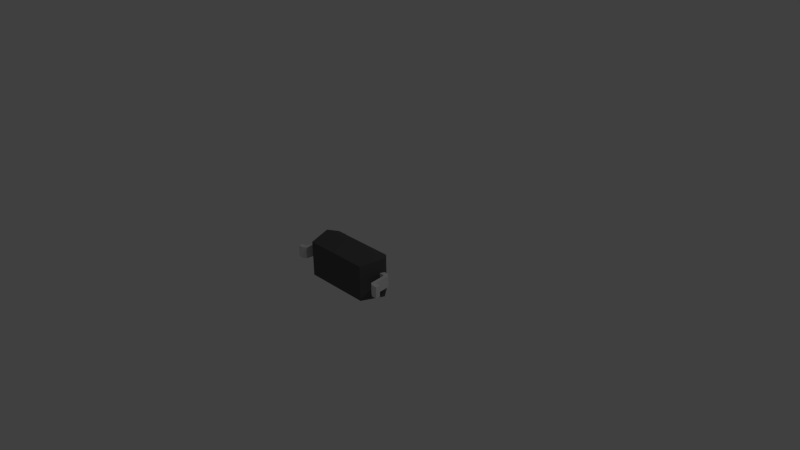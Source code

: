 # Source: MBR0520_SOD123.blend  (saved by Blender 2.76.0; exported with 4.5.12 LTS)
import bpy
from mathutils import Matrix  # noqa: F401  (used for matrix-valued properties, if any)

bpy.ops.wm.read_factory_settings(use_empty=True)
scene = bpy.context.scene
scene.name = 'Scene'

# ---- collections
col_collection_1 = bpy.data.collections.new('Collection 1'); scene.collection.children.link(col_collection_1)

# ---- materials (node trees are filled in below, after node groups)
mat_material_001 = bpy.data.materials.new('Material.001')
mat_material_001.alpha_threshold = 0.0
mat_material_001.use_transparent_shadow = False
mat_material_001.diffuse_color = (1.0, 1.0, 1.0, 1.0)
mat_material_001.roughness = 0.5
mat_shape_006 = bpy.data.materials.new('Shape.006')
mat_shape_006.alpha_threshold = 0.0
mat_shape_006.use_transparent_shadow = False
mat_shape_006.diffuse_color = (1.0, 1.0, 1.0, 1.0)
mat_shape_006.roughness = 0.5
mat_shape_005 = bpy.data.materials.new('Shape.005')
mat_shape_005.alpha_threshold = 0.0
mat_shape_005.use_transparent_shadow = False
mat_shape_005.diffuse_color = (0.1, 0.1, 0.1, 1.0)
mat_shape_005.specular_color = (0.1, 0.1, 0.1)
mat_shape_005.roughness = 0.5
mat_shape_004 = bpy.data.materials.new('Shape.004')
mat_shape_004.alpha_threshold = 0.0
mat_shape_004.use_transparent_shadow = False
mat_shape_004.specular_color = (0.8, 0.8, 0.8)
mat_shape_004.roughness = 0.5
mat_shape_003 = bpy.data.materials.new('Shape.003')
mat_shape_003.alpha_threshold = 0.0
mat_shape_003.use_transparent_shadow = False
mat_shape_003.specular_color = (0.8, 0.8, 0.8)
mat_shape_003.roughness = 0.5

# ---- material node trees

# ---- world
world_world = bpy.data.worlds.new('World'); scene.world = world_world
world_world.color = (0.05088, 0.05088, 0.05088)
world_world.use_sun_shadow = False
world_world.sun_shadow_jitter_overblur = 0.0
world_world.cycles.sampling_method = 'MANUAL'
world_world.cycles.sample_map_resolution = 256

# ---- cameras
cam_camera = bpy.data.cameras.new('Camera')
cam_camera.clip_end = 100.0
cam_camera.lens = 35.0
cam_camera.sensor_width = 32.0
cam_camera.sensor_height = 18.0
cam_camera.ortho_scale = 7.314
cam_camera.dof.focus_distance = 0.0
cam_camera.dof.aperture_fstop = 128.0

# ---- lights
light_lamp = bpy.data.lights.new('Lamp', 'POINT')
light_lamp.transmission_factor = 0.0
light_lamp.cutoff_distance = 30.0
light_lamp.energy = 100.0
light_lamp.shadow_buffer_clip_start = 1.001
light_lamp.shadow_soft_size = 0.1
light_lamp.shadow_maximum_resolution = 0.006
light_lamp.use_absolute_resolution = True
light_lamp.cycles.use_multiple_importance_sampling = False

# ---- meshes
me_shapeindexedfaceset = bpy.data.meshes.new('ShapeIndexedFaceSet')
me_shapeindexedfaceset.from_pydata([(0.0, 0.0, 0.0), (0.291, -0.2385, 0.434), (0.291, 0.2385, 0.434), (0.191, -0.2385, 0.434), (0.191, 0.2385, 0.434)], [], [(1, 2, 4, 3)])
me_shapeindexedfaceset.materials.append(mat_shape_006)
me_shapeindexedfaceset.use_remesh_preserve_volume = False
me_shapeindexedfaceset.use_remesh_preserve_attributes = False
me_shapeindexedfaceset.use_mirror_vertex_groups = False
me_shapeindexedfaceset.update()
me_shapeindexedfaceset_006 = bpy.data.meshes.new('ShapeIndexedFaceSet.006')
me_shapeindexedfaceset_006.from_pydata([(0.0, 0.0, 0.0), (-0.35, -0.266, 0.317), (-0.35, 0.266, 0.317), (0.35, 0.266, 0.317), (0.35, -0.266, 0.317), (-0.291, -0.2385, 0.0), (-0.291, 0.2385, 0.0), (0.291, 0.2385, 0.0), (0.291, -0.2385, 0.0), (-0.291, 0.2385, 0.434), (-0.291, -0.2385, 0.434), (0.291, -0.2385, 0.434), (0.291, 0.2385, 0.434), (0.191, -0.2385, 0.434), (0.191, 0.2385, 0.434)], [], [(1, 2, 6, 5), (1, 4, 11), (1, 11, 13), (1, 13, 10), (1, 5, 8, 4), (1, 10, 9, 2), (2, 3, 7, 6), (2, 9, 14), (2, 14, 12), (2, 12, 3), (3, 4, 8, 7), (3, 12, 11, 4), (5, 6, 7, 8), (9, 10, 13, 14)])
me_shapeindexedfaceset_006.materials.append(mat_shape_005)
me_shapeindexedfaceset_006.use_remesh_preserve_volume = False
me_shapeindexedfaceset_006.use_remesh_preserve_attributes = False
me_shapeindexedfaceset_006.use_mirror_vertex_groups = False
me_shapeindexedfaceset_006.update()
me_shapeindexedfaceset_005 = bpy.data.meshes.new('ShapeIndexedFaceSet.005')
me_shapeindexedfaceset_005.from_pydata([(0.0, 0.0, 0.0), (-0.3135, -0.0786, 0.317), (-0.3985, -0.0786, 0.317), (-0.3985, 0.0786, 0.317), (-0.3135, 0.0786, 0.317), (-0.3135, -0.0786, 0.257), (-0.3835, -0.0786, 0.257), (-0.3835, 0.0786, 0.257), (-0.3135, 0.0786, 0.257), (-0.4605, -0.0786, 0.06), (-0.4605, 0.0786, 0.06), (-0.4605, 0.0786, 0.0), (-0.4605, -0.0786, 0.0), (-0.5315, -0.0786, 0.06), (-0.5315, 0.0786, 0.06), (-0.5315, 0.0786, 0.0), (-0.5315, -0.0786, 0.0), (-0.4305, -0.0786, 0.289), (-0.4505, -0.0786, 0.088), (-0.4305, 0.0786, 0.289), (-0.4505, 0.0786, 0.088), (-0.3955, 0.0786, 0.229), (-0.4155, 0.0786, 0.028), (-0.3955, -0.0786, 0.229), (-0.4155, -0.0786, 0.028)], [], [(1, 2, 6, 5), (1, 4, 3, 2), (1, 5, 8, 4), (2, 3, 19, 17), (2, 17, 23, 6), (3, 4, 8, 7), (3, 7, 21, 19), (5, 6, 7, 8), (6, 23, 21, 7), (9, 10, 14, 13), (9, 12, 24, 18), (9, 13, 16, 12), (9, 18, 20, 10), (10, 11, 15, 14), (10, 20, 22, 11), (11, 12, 16, 15), (11, 22, 24, 12), (13, 14, 15, 16), (17, 18, 24, 23), (17, 19, 20, 18), (19, 21, 22, 20), (21, 23, 24, 22)])
me_shapeindexedfaceset_005.materials.append(mat_shape_004)
me_shapeindexedfaceset_005.use_remesh_preserve_volume = False
me_shapeindexedfaceset_005.use_remesh_preserve_attributes = False
me_shapeindexedfaceset_005.use_mirror_vertex_groups = False
me_shapeindexedfaceset_005.update()
me_shapeindexedfaceset_004 = bpy.data.meshes.new('ShapeIndexedFaceSet.004')
me_shapeindexedfaceset_004.from_pydata([(0.0, 0.0, 0.0), (0.3135, 0.0786, 0.317), (0.3985, 0.0786, 0.317), (0.3985, -0.0786, 0.317), (0.3135, -0.0786, 0.317), (0.3135, 0.0786, 0.257), (0.3835, 0.0786, 0.257), (0.3835, -0.0786, 0.257), (0.3135, -0.0786, 0.257), (0.4605, 0.0786, 0.06), (0.4605, -0.0786, 0.06), (0.4605, -0.0786, 0.0), (0.4605, 0.0786, 0.0), (0.5315, 0.0786, 0.06), (0.5315, -0.0786, 0.06), (0.5315, -0.0786, 0.0), (0.5315, 0.0786, 0.0), (0.4305, 0.0786, 0.289), (0.4505, 0.0786, 0.088), (0.4305, -0.0786, 0.289), (0.4505, -0.0786, 0.088), (0.3955, -0.0786, 0.229), (0.4155, -0.0786, 0.028), (0.3955, 0.0786, 0.229), (0.4155, 0.0786, 0.028)], [], [(1, 2, 6, 5), (1, 4, 3, 2), (1, 5, 8, 4), (2, 3, 19, 17), (2, 17, 23, 6), (3, 4, 8, 7), (3, 7, 21, 19), (5, 6, 7, 8), (6, 23, 21, 7), (9, 10, 14, 13), (9, 12, 24, 18), (9, 13, 16, 12), (9, 18, 20, 10), (10, 11, 15, 14), (10, 20, 22, 11), (11, 12, 16, 15), (11, 22, 24, 12), (13, 14, 15, 16), (17, 18, 24, 23), (17, 19, 20, 18), (19, 21, 22, 20), (21, 23, 24, 22)])
me_shapeindexedfaceset_004.materials.append(mat_shape_003)
me_shapeindexedfaceset_004.use_remesh_preserve_volume = False
me_shapeindexedfaceset_004.use_remesh_preserve_attributes = False
me_shapeindexedfaceset_004.use_mirror_vertex_groups = False
me_shapeindexedfaceset_004.update()

# ---- curves / text
txt_text = bpy.data.curves.new('Text', 'FONT')
txt_text.dimensions = '2D'
txt_text.body = 'B2'
txt_text.materials.append(mat_material_001)
txt_text.use_path_clamp = True
txt_text.bevel_resolution = 0
txt_text.extrude = 0.006

# ---- objects
ob_text = bpy.data.objects.new('Text', txt_text)
ob_shapeindexedfaceset_006 = bpy.data.objects.new('ShapeIndexedFaceSet.006', me_shapeindexedfaceset)
ob_shapeindexedfaceset_005 = bpy.data.objects.new('ShapeIndexedFaceSet.005', me_shapeindexedfaceset_006)
ob_shapeindexedfaceset_004 = bpy.data.objects.new('ShapeIndexedFaceSet.004', me_shapeindexedfaceset_005)
ob_shapeindexedfaceset_003 = bpy.data.objects.new('ShapeIndexedFaceSet.003', me_shapeindexedfaceset_004)
ob_lamp = bpy.data.objects.new('Lamp', light_lamp)
ob_camera = bpy.data.objects.new('Camera', cam_camera)

# ---- transforms, parenting, visibility, modifiers, constraints
ob_text.location = (-0.2093, 0.435, 0.1769)
ob_text.rotation_euler = (-1.571, -0.0, 0.0)
ob_text.scale = (0.5132, 0.5132, 0.5132)
ob_text.lineart.crease_threshold = 0.0
ob_shapeindexedfaceset_006.location = (-0.003657, 0.003417, 0.0)
ob_shapeindexedfaceset_006.rotation_euler = (1.571, -0.0, 3.142)
ob_shapeindexedfaceset_006.scale = (1.544, 1.0, 1.0)
ob_shapeindexedfaceset_006.lineart.crease_threshold = 0.0
ob_shapeindexedfaceset_005.location = (0.0, 0.0, 0.0)
ob_shapeindexedfaceset_005.rotation_euler = (1.571, -0.0, 3.142)
ob_shapeindexedfaceset_005.scale = (1.561, 1.0, 1.0)
ob_shapeindexedfaceset_005.lineart.crease_threshold = 0.0
ob_shapeindexedfaceset_004.location = (0.214, 0.0, 0.0)
ob_shapeindexedfaceset_004.rotation_euler = (1.571, -0.0, 3.142)
ob_shapeindexedfaceset_004.lineart.crease_threshold = 0.0
ob_shapeindexedfaceset_003.location = (-0.2144, 0.0, 0.0)
ob_shapeindexedfaceset_003.rotation_euler = (1.571, -0.0, 3.142)
ob_shapeindexedfaceset_003.lineart.crease_threshold = 0.0
ob_lamp.location = (4.076, 1.633, 5.904)
ob_lamp.rotation_euler = (0.6503, 0.05522, 1.866)
ob_lamp.lock_rotations_4d = False
ob_lamp.empty_display_type = 'ARROWS'
ob_lamp.color = (0.0, 0.0, 0.0, 0.0)
ob_lamp.lineart.crease_threshold = 0.0
ob_camera.location = (7.481, -5.88, 5.344)
ob_camera.rotation_euler = (1.109, 0.01082, 0.8149)
ob_camera.lock_rotations_4d = False
ob_camera.empty_display_type = 'ARROWS'
ob_camera.color = (0.0, 0.0, 0.0, 0.0)
ob_camera.display_type = 'WIRE'
ob_camera.lineart.crease_threshold = 0.0

# ---- collection membership
col_collection_1.objects.link(ob_text)
col_collection_1.objects.link(ob_shapeindexedfaceset_006)
col_collection_1.objects.link(ob_shapeindexedfaceset_005)
col_collection_1.objects.link(ob_shapeindexedfaceset_004)
col_collection_1.objects.link(ob_shapeindexedfaceset_003)
col_collection_1.objects.link(ob_lamp)
col_collection_1.objects.link(ob_camera)

# ---- scene / render settings (as saved in the file)
scene.camera = ob_camera
scene.frame_start = 1; scene.frame_end = 250; scene.frame_set(1)
scene.render.engine = 'BLENDER_EEVEE_NEXT'
scene.render.resolution_percentage = 50
scene.render.dither_intensity = 0.0
scene.cycles.use_denoising = False
scene.cycles.samples = 10
scene.cycles.sampling_pattern = 'TABULATED_SOBOL'
scene.cycles.light_sampling_threshold = 0.0
scene.cycles.use_adaptive_sampling = False
scene.cycles.use_light_tree = False
scene.cycles.blur_glossy = 0.0
scene.cycles.pixel_filter_type = 'GAUSSIAN'
scene.cycles.sample_clamp_indirect = 0.0
scene.view_settings.view_transform = 'Standard'
bpy.context.view_layer.update()
